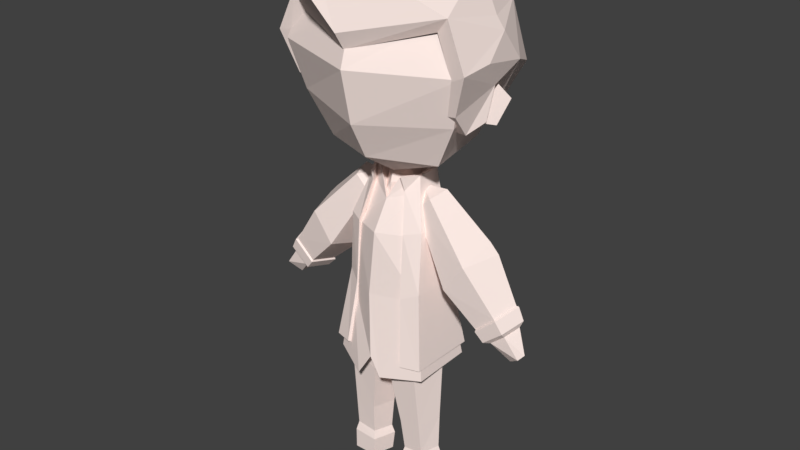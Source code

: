 # Source: Character.blend  (saved by Blender 2.77.0; exported with 4.5.12 LTS)
import bpy
from mathutils import Matrix  # noqa: F401  (used for matrix-valued properties, if any)

bpy.ops.wm.read_factory_settings(use_empty=True)
scene = bpy.context.scene
scene.name = 'Scene'

# ---- collections
col_collection_1 = bpy.data.collections.new('Collection 1'); scene.collection.children.link(col_collection_1)

# ---- materials (node trees are filled in below, after node groups)
mat_material_001 = bpy.data.materials.new('Material.001')
mat_material_001.alpha_threshold = 0.0
mat_material_001.use_transparent_shadow = False
mat_material_001.diffuse_color = (1.0, 0.8455, 0.7932, 1.0)
mat_material_001.roughness = 0.5

# ---- material node trees

# ---- world
world_world = bpy.data.worlds.new('World'); scene.world = world_world
world_world.color = (0.05088, 0.05088, 0.05088)
world_world.use_sun_shadow = False
world_world.sun_shadow_jitter_overblur = 0.0
world_world.cycles.sampling_method = 'MANUAL'

# ---- meshes
me_cylinder_002 = bpy.data.meshes.new('Cylinder.002')
me_cylinder_002.from_pydata([(-1.324, 0.1487, 7.528), (-1.198, 0.2496, 7.507), (-1.17, -0.1111, 7.188), (-1.044, -0.01022, 7.168), (-1.353, 0.04044, 6.802), (-1.227, 0.1413, 6.781), (-1.62, 0.394, 6.902), (-1.136, 0.4983, 6.918), (-1.602, 0.4609, 7.35), (-1.123, 0.5497, 7.263), (1.416, 0.3807, 7.507), (1.547, 0.2871, 7.528), (1.257, 0.5789, 7.139), (1.755, 0.5062, 7.188), (1.184, 0.4118, 6.841), (1.66, 0.2886, 6.802), (1.261, 0.02871, 6.881), (1.393, -0.06493, 6.902), (1.192, 0.02778, 7.33), (1.324, -0.06586, 7.35), (-0.1831, 0.396, 5.593), (-0.1705, 0.37, 5.779), (0.2297, 0.4204, 5.593), (0.2152, 0.3928, 5.779), (0.3001, 0.09347, 5.593), (0.2335, 0.04163, 5.779), (-0.2575, 0.05725, 5.593), (-0.1763, 0.01883, 5.779), (-0.3589, 0.3954, 5.042), (0.4008, 0.4349, 5.042), (0.4403, -0.1869, 5.042), (-0.3194, -0.2264, 5.042), (0.8019, 1.023, 6.192), (-0.8269, 0.9378, 6.192), (1.086, -0.3627, 6.192), (-0.9685, -0.4476, 6.192), (0.05822, -0.2593, 5.593), (0.05118, -0.1842, 5.779), (0.05882, -0.2067, 5.042), (0.08812, -0.8773, 6.242), (-1.133, 1.047, 6.872), (1.475, -0.5164, 6.939), (0.1074, -1.216, 6.872), (1.679, -0.6774, 7.768), (0.1175, -1.414, 7.768), (1.072, 1.162, 6.872), (-1.341, -0.6328, 6.939), (1.234, 1.506, 7.651), (-1.314, 1.373, 7.651), (-1.536, -0.8103, 7.768), (1.011, 1.228, 8.523), (-1.063, 1.121, 8.533), (1.373, -0.4839, 8.606), (0.1023, -1.112, 8.668), (-1.243, -0.5915, 8.617), (0.06961, 0.09611, 9.053), (0.09734, -1.315, 8.041), (-1.121, -0.7565, 8.189), (1.313, -0.3149, 6.809), (1.279, -0.6844, 8.376), (-1.318, -0.8519, 8.568), (-1.211, -0.3152, 6.806), (-1.256, -0.602, 7.139), (-0.9162, 0.9814, 6.514), (0.05165, 0.9279, 6.182), (0.8388, 0.9532, 6.362), (1.568, -0.7265, 7.732), (-1.479, -0.7698, 7.91), (1.36, -0.5995, 7.139), (1.281, 0.3023, 7.407), (1.44, 0.1191, 7.397), (-1.322, 0.07288, 7.27), (-1.374, 0.3226, 7.407), (1.423, -0.03811, 6.929), (-1.319, -0.03912, 6.928), (0.08208, -1.476, 8.317), (-1.095, 1.256, 8.443), (1.298, 1.568, 7.404), (1.53, -0.2998, 6.789), (1.486, -0.7322, 8.623), (1.094, 0.5142, 9.105), (-1.389, 1.429, 7.376), (-0.9996, 0.5128, 9.103), (-1.424, -0.3003, 6.787), (0.04334, 1.541, 8.657), (0.04664, -0.2155, 9.39), (-1.478, -0.6362, 7.174), (-1.126, 1.082, 6.518), (0.05281, 1.135, 6.165), (0.0465, 1.666, 7.259), (0.912, 1.074, 6.386), (1.197, 1.255, 8.455), (1.828, -0.7823, 7.87), (0.04128, 0.7942, 9.279), (-1.727, -0.784, 7.866), (1.583, -0.6328, 7.176), (1.52, 0.437, 7.483), (1.67, 0.8121, 7.697), (1.658, 0.3954, 8.23), (1.517, 0.3877, 8.424), (1.82, -0.1696, 7.907), (1.681, 0.1769, 7.472), (-1.561, 0.13, 7.345), (-1.718, -0.1705, 7.902), (-1.593, 0.1635, 8.283), (-1.459, 0.0865, 8.489), (-1.568, 0.8107, 7.693), (-1.605, 0.4489, 7.483), (1.656, 0.02435, 6.931), (-1.553, 0.02144, 6.929), (0.6787, -1.059, 9.065), (-0.1536, -0.7032, 9.421), (-0.8445, -1.058, 9.394), (-1.3, -0.3004, 9.059), (-0.39, -1.623, 8.95), (-0.9127, -1.289, 9.298), (-0.1517, -1.474, 8.986), (0.5112, 0.2971, 0.5958), (0.8365, 0.1016, 0.5674), (0.7229, -0.2501, 0.5552), (0.3553, -0.2501, 0.5155), (0.2417, 0.1016, 0.5033), (0.8318, 0.124, 1.208), (0.5112, 0.3921, 1.141), (0.7094, -0.3098, 1.182), (0.313, -0.3098, 1.1), (0.1906, 0.1064, 1.074), (0.8409, 0.164, 2.27), (0.4266, 0.5223, 2.129), (0.6827, -0.4157, 2.216), (0.1705, -0.4157, 2.042), (0.01226, 0.1422, 1.988), (0.7795, 0.2916, 3.083), (0.2128, 0.6554, 2.916), (0.5631, -0.4544, 3.019), (-0.09975, -0.4544, 2.813), (-0.06916, 0.2916, 2.749), (-0.5072, 0.2971, 0.5958), (-0.8325, 0.1016, 0.5674), (-0.7189, -0.2501, 0.5552), (-0.3513, -0.2501, 0.5155), (-0.2376, 0.1016, 0.5033), (-0.8278, 0.124, 1.208), (-0.5072, 0.3921, 1.141), (-0.7054, -0.3098, 1.182), (-0.309, -0.3098, 1.1), (-0.1866, 0.1064, 1.074), (-0.8369, 0.164, 2.27), (-0.4226, 0.5223, 2.129), (-0.6787, -0.4157, 2.216), (-0.1665, -0.4157, 2.042), (-0.008242, 0.1422, 1.988), (-0.7956, 0.2916, 3.083), (-0.2289, 0.6554, 2.916), (-0.5791, -0.4544, 3.019), (0.0837, -0.4544, 2.813), (0.05311, 0.2916, 2.749), (-2.336, 0.1823, 3.094), (-0.6117, 0.3854, 5.35), (-2.505, 0.04254, 3.226), (-0.8195, 0.1728, 5.556), (-2.484, -0.1218, 3.209), (-0.7401, -0.1712, 5.478), (-2.272, -0.003951, 3.045), (-0.4833, -0.1712, 5.223), (-0.4039, 0.1728, 5.144), (-1.315, 0.6505, 4.423), (-1.612, 0.2785, 4.84), (-1.552, -0.3578, 4.615), (-1.184, -0.3578, 4.1), (-1.07, 0.2441, 3.941), (-0.4072, 0.07773, 5.571), (-1.646, 0.1985, 3.445), (-1.752, -0.2428, 3.542), (-2.094, -0.2428, 3.854), (-2.199, 0.1985, 3.951), (-1.923, 0.4712, 3.698), (-2.309, 0.1578, 3.616), (-2.232, -0.1519, 3.551), (-1.985, -0.1519, 3.341), (-1.908, 0.1578, 3.276), (-2.109, 0.3492, 3.446), (-1.751, -0.2686, 3.513), (-1.635, 0.2083, 3.411), (-2.127, -0.2686, 3.842), (-2.243, 0.2083, 3.944), (-1.939, 0.5031, 3.677), (-2.068, 0.465, 3.495), (-2.351, 0.1966, 3.731), (-2.243, -0.2378, 3.641), (-1.892, -0.2378, 3.35), (-1.784, 0.1966, 3.26), (-1.77, 0.2806, 4.675), (-1.483, 0.6356, 4.274), (2.375, 0.1823, 3.094), (0.6508, 0.3854, 5.35), (2.544, 0.04254, 3.226), (0.8586, 0.1728, 5.556), (2.523, -0.1218, 3.209), (0.7792, -0.1712, 5.478), (2.311, -0.003951, 3.045), (0.5224, -0.1712, 5.223), (0.443, 0.1728, 5.144), (1.354, 0.6505, 4.423), (1.652, 0.2785, 4.84), (1.591, -0.3578, 4.615), (1.223, -0.3578, 4.1), (1.109, 0.2441, 3.941), (0.4463, 0.07773, 5.571), (1.685, 0.1985, 3.445), (1.791, -0.2428, 3.542), (2.133, -0.2428, 3.854), (2.238, 0.1985, 3.951), (1.962, 0.4712, 3.698), (2.348, 0.1578, 3.616), (2.272, -0.1519, 3.551), (2.024, -0.1519, 3.341), (1.948, 0.1578, 3.276), (2.148, 0.3492, 3.446), (1.791, -0.2686, 3.513), (1.675, 0.2083, 3.411), (2.166, -0.2686, 3.842), (2.282, 0.2083, 3.944), (1.978, 0.5031, 3.677), (2.107, 0.465, 3.495), (2.39, 0.1966, 3.731), (2.282, -0.2378, 3.641), (1.931, -0.2378, 3.35), (1.823, 0.1966, 3.26), (1.809, 0.2806, 4.675), (1.522, 0.6356, 4.274), (-0.03056, 0.9054, 2.278), (0.9494, 0.5655, 2.349), (0.9145, -0.5053, 2.294), (0.7228, -0.3105, 4.831), (0.2151, -0.2362, 5.706), (0.02116, -0.6211, 4.831), (-0.8792, -0.4527, 2.263), (-0.636, -0.3105, 4.778), (-0.972, 0.4527, 2.3), (0.08139, 0.7631, 3.716), (0.8477, 0.2995, 3.716), (0.8005, -0.4636, 3.758), (-0.05159, -0.6821, 3.707), (-0.7099, -0.3295, 3.635), (-0.8171, 0.4636, 3.716), (0.2076, -0.7446, 2.196), (0.03256, -0.7647, 2.553), (-0.233, -0.7746, 2.13), (0.4592, -0.09498, 5.735), (0.5772, -0.129, 5.517), (0.04873, -0.3487, 5.346), (-0.4155, -0.1183, 5.571), (-0.319, -0.09207, 5.773), (-0.1455, -0.2238, 5.741), (-0.4338, 0.282, 5.594), (-0.373, 0.2764, 5.808), (0.03593, 0.5014, 5.569), (0.02713, 0.4784, 5.792), (0.5124, 0.3047, 5.573), (0.4349, 0.2973, 5.798), (0.03761, -0.269, 5.348), (0.3112, -0.04068, 5.517), (-0.1905, -0.03881, 5.542), (-0.2253, 0.1988, 5.564), (0.03266, 0.329, 5.553), (0.2955, 0.2122, 5.557), (-0.05081, 0.9629, 2.494), (0.004138, 0.6608, 4.929), (0.9729, 0.6017, 2.562), (0.7496, 0.3309, 4.929), (0.9071, -0.5455, 2.51), (0.7496, -0.3289, 4.929), (0.03343, 0.5675, 5.599), (0.3533, -0.2705, 5.536), (-0.9523, -0.4799, 2.48), (-0.694, -0.3289, 4.878), (-1.051, 0.4819, 2.515), (-0.7413, 0.3309, 4.929), (0.06812, 0.8117, 3.865), (0.8822, 0.3191, 3.865), (0.8321, -0.4915, 3.906), (-0.5073, -0.4643, 3.669), (-0.7565, -0.3171, 3.793), (-0.8863, 0.4935, 3.865), (0.5241, -0.5867, 3.77), (-0.4431, -0.4547, 4.843), (-0.6314, -0.5956, 2.505), (0.5627, 0.3333, 5.599), (0.5627, -0.1352, 5.599), (0.4718, -0.4552, 4.868), (-0.4623, -0.1352, 5.562), (-0.4958, 0.3333, 5.599), (0.5716, -0.6509, 2.51), (-0.2962, -0.2803, 5.54), (0.3693, -0.1813, 5.542), (-0.4747, -0.4095, 3.636), (0.5241, -0.518, 3.773), (-0.4431, -0.3871, 4.781), (-0.5928, -0.5409, 2.478), (0.4718, -0.4193, 4.832), (0.5716, -0.579, 2.51), (-0.3018, -0.1619, 5.511), (0.03426, 0.5638, 5.783), (0.3299, -0.3417, 5.783), (0.5233, 0.3474, 5.783), (0.5233, -0.08546, 5.783), (-0.4238, -0.08546, 5.75), (-0.4548, 0.3474, 5.783), (-0.2704, -0.3417, 5.75), (0.2872, -0.311, 5.784), (-0.2283, -0.311, 5.749), (0.0346, 0.5173, 5.782), (0.4784, 0.3209, 5.782), (0.4784, -0.07192, 5.782), (-0.3811, -0.07192, 5.752), (-0.4092, 0.3209, 5.782), (0.03473, 0.5019, 5.665), (0.4614, 0.313, 5.665), (0.4614, -0.0646, 5.665), (-0.3649, -0.0646, 5.636), (-0.3919, 0.313, 5.665), (0.5595, 0.3494, -0.0003753), (0.8917, 0.108, -0.0003753), (0.8874, 0.1195, 0.4006), (0.5048, 0.3494, 0.4207), (0.7648, -0.2826, -0.0003753), (0.7538, -0.2941, 0.3919), (0.3541, -0.2826, -0.0003753), (0.3214, -0.2941, 0.3638), (0.2272, 0.108, -0.0003753), (0.1878, 0.1195, 0.3552), (-0.5554, 0.3494, -0.0003753), (-0.8877, 0.108, -0.0003753), (-0.8834, 0.1195, 0.4006), (-0.5008, 0.3494, 0.4207), (-0.7608, -0.2826, -0.0003753), (-0.7498, -0.2941, 0.3919), (-0.3501, -0.2826, -0.0003753), (-0.3174, -0.2941, 0.3638), (-0.2232, 0.108, -0.0003753), (-0.1838, 0.1195, 0.3552), (-0.5554, -7.236e-08, -0.0003757), (0.5595, -7.007e-08, -0.0003757)], [], [(0, 1, 3, 2), (2, 3, 5, 4), (4, 5, 7, 6), (6, 7, 9, 8), (8, 9, 1, 0), (0, 2, 4, 6, 8), (10, 11, 13, 12), (12, 13, 15, 14), (14, 15, 17, 16), (13, 11, 19, 17, 15), (16, 17, 19, 18), (18, 19, 11, 10), (20, 21, 23, 22), (22, 23, 25, 24), (25, 23, 32, 34), (36, 37, 27, 26), (26, 27, 21, 20), (26, 20, 28, 31), (22, 24, 30, 29), (20, 22, 29, 28), (36, 26, 31, 38), (23, 21, 33, 32), (37, 25, 34, 39), (21, 27, 35, 33), (27, 37, 39, 35), (24, 36, 38, 30), (24, 25, 37, 36), (33, 35, 46, 40), (34, 32, 45, 41), (39, 34, 41, 42), (35, 39, 42, 46), (32, 33, 40, 45), (46, 42, 44, 49), (42, 41, 43, 44), (49, 44, 53, 54), (44, 43, 52, 53), (40, 46, 49, 48), (41, 45, 47, 43), (45, 40, 48, 47), (47, 48, 51, 50), (48, 49, 54, 51), (43, 47, 50, 52), (51, 54, 55), (52, 50, 55), (54, 53, 55), (53, 52, 55), (50, 51, 55), (99, 91, 80), (81, 87, 107, 106), (105, 104, 60), (105, 82, 76), (98, 99, 79), (75, 116, 114), (84, 89, 81), (111, 85, 82), (76, 104, 105), (80, 79, 99), (111, 80, 85), (80, 91, 84), (80, 111, 110), (112, 82, 113), (77, 90, 88), (60, 113, 105), (77, 88, 89), (86, 102, 109, 83), (84, 82, 93), (82, 84, 76), (94, 103, 102, 86), (76, 84, 81), (84, 91, 77), (92, 100, 98, 79), (89, 88, 81), (84, 93, 80), (89, 84, 77), (91, 99, 98), (87, 81, 88), (80, 93, 85), (93, 82, 85), (60, 104, 103, 94), (101, 100, 92, 95), (106, 104, 76, 81), (90, 77, 97, 96), (96, 97, 98, 100, 101), (102, 103, 104, 106, 107), (91, 98, 97, 77), (101, 95, 78, 108), (110, 116, 75), (79, 110, 75), (59, 66, 92, 79), (68, 58, 78, 95), (74, 61, 83, 109), (71, 74, 109, 102), (73, 70, 101, 108), (57, 56, 75, 60), (72, 71, 102, 107), (66, 68, 95, 92), (61, 62, 86, 83), (63, 72, 107, 87), (65, 64, 88, 90), (70, 69, 96, 101), (56, 59, 79, 75), (62, 67, 94, 86), (69, 65, 90, 96), (64, 63, 87, 88), (58, 73, 108, 78), (67, 57, 60, 94), (114, 115, 60), (82, 112, 111), (110, 79, 80), (112, 60, 115), (60, 75, 114), (105, 113, 82), (113, 60, 112), (114, 116, 112, 115), (116, 110, 111, 112), (138, 334, 337, 139), (120, 119, 124, 125), (139, 337, 339, 140), (137, 335, 334, 138), (118, 119, 327, 324), (123, 126, 131, 128), (121, 120, 125, 126), (119, 118, 122, 124), (117, 121, 126, 123), (118, 117, 123, 122), (131, 130, 135, 136), (125, 124, 129, 130), (122, 123, 128, 127), (126, 125, 130, 131), (124, 122, 127, 129), (129, 127, 132, 134), (128, 131, 136, 133), (130, 129, 134, 135), (127, 128, 133, 132), (140, 339, 341, 141), (119, 120, 329, 327), (141, 341, 335, 137), (140, 145, 144, 139), (117, 118, 324, 325), (120, 121, 331, 329), (121, 117, 325, 331), (143, 148, 151, 146), (141, 146, 145, 140), (139, 144, 142, 138), (137, 143, 146, 141), (138, 142, 143, 137), (151, 156, 155, 150), (145, 150, 149, 144), (142, 147, 148, 143), (146, 151, 150, 145), (144, 149, 147, 142), (149, 154, 152, 147), (148, 153, 156, 151), (150, 155, 154, 149), (147, 152, 153, 148), (166, 167, 160, 158), (167, 168, 162, 160), (168, 169, 164, 162), (158, 171, 165), (169, 170, 165, 164), (170, 166, 158, 165), (157, 163, 161, 159), (172, 176, 193, 170), (173, 172, 170, 169), (174, 173, 169, 168), (175, 174, 168, 192), (176, 175, 192, 193), (160, 171, 158), (164, 171, 162), (165, 171, 164), (162, 171, 160), (177, 188, 187, 181), (173, 182, 183, 172), (181, 187, 191, 180), (176, 186, 185, 175), (178, 189, 188, 177), (163, 157, 180), (163, 180, 179), (161, 163, 179), (159, 161, 178, 177), (157, 159, 177, 181), (187, 188, 185, 186), (188, 189, 184, 185), (189, 190, 182, 184), (190, 191, 183, 182), (191, 187, 186, 183), (172, 183, 186, 176), (180, 191, 190, 179), (174, 184, 182, 173), (179, 190, 189, 178), (175, 185, 184, 174), (157, 181, 180), (179, 178, 161), (192, 167, 166, 193), (168, 167, 192), (193, 166, 170), (203, 195, 197, 204), (204, 197, 199, 205), (205, 199, 201, 206), (195, 202, 208), (206, 201, 202, 207), (207, 202, 195, 203), (194, 196, 198, 200), (209, 207, 230, 213), (210, 206, 207, 209), (211, 205, 206, 210), (212, 229, 205, 211), (213, 230, 229, 212), (197, 195, 208), (201, 199, 208), (202, 201, 208), (199, 197, 208), (214, 218, 224, 225), (210, 209, 220, 219), (218, 217, 228, 224), (213, 212, 222, 223), (215, 214, 225, 226), (200, 217, 194), (200, 216, 217), (198, 216, 200), (196, 214, 215, 198), (194, 218, 214, 196), (224, 223, 222, 225), (225, 222, 221, 226), (226, 221, 219, 227), (227, 219, 220, 228), (228, 220, 223, 224), (209, 213, 223, 220), (217, 216, 227, 228), (211, 210, 219, 221), (216, 215, 226, 227), (212, 211, 221, 222), (194, 217, 218), (216, 198, 215), (229, 230, 203, 204), (205, 229, 204), (230, 207, 203), (242, 234, 236, 243), (243, 236, 238, 244), (239, 245, 240, 231), (237, 244, 245, 239), (244, 248, 247, 243), (248, 244, 237), (232, 241, 242, 233), (231, 240, 241, 232), (233, 242, 246), (246, 242, 243, 247), (236, 234, 250, 251), (238, 236, 251, 252), (259, 260, 249, 250), (257, 258, 260, 259), (255, 256, 258, 257), (252, 253, 256, 255), (251, 250, 249, 235), (252, 251, 254, 253), (260, 258, 265, 266), (249, 260, 266, 262), (256, 253, 263, 264), (235, 249, 262, 261), (258, 256, 264, 265), (253, 254, 261, 263), (235, 261, 251), (254, 251, 261), (279, 268, 270, 280), (280, 270, 272, 281), (289, 288, 305, 306), (288, 273, 303, 305), (283, 276, 278, 284), (284, 278, 268, 279), (277, 284, 279, 267), (275, 283, 284, 277), (294, 286, 298, 302), (286, 282, 296, 298), (269, 280, 281, 271), (267, 279, 280, 269), (272, 270, 288, 289), (282, 287, 299, 296), (290, 274, 295, 300), (278, 276, 291, 292), (270, 268, 273, 288), (285, 290, 300, 297), (268, 278, 292, 273), (293, 285, 297, 301), (276, 283, 282, 286), (271, 281, 285, 293), (272, 289, 274, 290), (283, 275, 287, 282), (281, 272, 290, 285), (291, 276, 286, 294), (273, 292, 308, 303), (294, 302, 311, 309), (291, 294, 309, 307), (295, 274, 304, 310), (274, 289, 306, 304), (292, 291, 307, 308), (307, 309, 311, 315), (308, 307, 315, 316), (305, 303, 312, 313), (303, 308, 316, 312), (304, 306, 314, 310), (306, 305, 313, 314), (312, 316, 321, 317), (310, 314, 319, 295), (314, 313, 318, 319), (315, 311, 302, 320), (316, 315, 320, 321), (313, 312, 317, 318), (322, 325, 324, 323), (323, 324, 327, 326), (326, 327, 329, 328), (328, 329, 331, 330), (330, 331, 325, 322), (333, 342, 336), (332, 333, 334, 335), (333, 336, 337, 334), (336, 338, 339, 337), (338, 340, 341, 339), (340, 332, 335, 341), (338, 342, 340), (340, 342, 332), (332, 342, 333), (336, 342, 338), (326, 328, 343), (328, 330, 343), (323, 326, 343), (330, 322, 343), (322, 323, 343)])
_uv = me_cylinder_002.uv_layers.new(name='UVMap')
_uv.uv.foreach_set('vector', [0.9086, 0.9312, 0.9316, 0.9316, 0.9259, 0.8377, 0.9058, 0.8609, 0.9058, 0.8609, 0.9259, 0.8377, 0.8497, 0.8448, 0.8594, 0.8558, 0.8594, 0.8558, 0.8497, 0.8448, 0.8145, 0.9225, 0.8371, 0.9084, 0.8371, 0.9084, 0.8145, 0.9225, 0.8521, 0.969, 0.8593, 0.9472, 0.8593, 0.9472, 0.8521, 0.969, 0.9316, 0.9316, 0.9086, 0.9312, 0.9086, 0.9312, 0.9058, 0.8609, 0.8594, 0.8558, 0.8371, 0.9084, 0.8593, 0.9472, 0.9316, 0.9316, 0.9086, 0.9312, 0.8593, 0.9472, 0.8521, 0.969, 0.8521, 0.969, 0.8593, 0.9472, 0.8371, 0.9084, 0.8145, 0.9225, 0.8145, 0.9225, 0.8371, 0.9084, 0.8594, 0.8558, 0.8497, 0.8448, 0.8593, 0.9472, 0.9086, 0.9312, 0.9058, 0.8609, 0.8594, 0.8558, 0.8371, 0.9084, 0.8497, 0.8448, 0.8594, 0.8558, 0.9058, 0.8609, 0.9259, 0.8377, 0.9259, 0.8377, 0.9058, 0.8609, 0.9086, 0.9312, 0.9316, 0.9316, 0.6453, 0.2606, 0.642, 0.2725, 0.6034, 0.2557, 0.6074, 0.244, 0.6074, 0.244, 0.6034, 0.2557, 0.5577, 0.2475, 0.5645, 0.2382, 0.5577, 0.2475, 0.6034, 0.2557, 0.5922, 0.3375, 0.4868, 0.3055, 0.6126, 0.5856, 0.6116, 0.6064, 0.5797, 0.6064, 0.5683, 0.5856, 0.687, 0.2712, 0.6882, 0.2811, 0.642, 0.2725, 0.6453, 0.2606, 0.687, 0.2712, 0.6453, 0.2606, 0.6659, 0.2302, 0.726, 0.2579, 0.6074, 0.244, 0.5645, 0.2382, 0.5365, 0.205, 0.606, 0.2082, 0.6453, 0.2606, 0.6074, 0.244, 0.606, 0.2082, 0.6659, 0.2302, 0.6126, 0.5856, 0.5683, 0.5856, 0.5596, 0.5237, 0.6127, 0.5237, 0.6034, 0.2557, 0.642, 0.2725, 0.6498, 0.3443, 0.5922, 0.3375, 0.6116, 0.6064, 0.6371, 0.6064, 0.7496, 0.6528, 0.6152, 0.6585, 0.642, 0.2725, 0.6882, 0.2811, 0.7341, 0.3332, 0.6498, 0.3443, 0.5797, 0.6064, 0.6116, 0.6064, 0.6152, 0.6585, 0.4927, 0.6528, 0.6465, 0.5856, 0.6126, 0.5856, 0.6127, 0.5237, 0.6661, 0.5237, 0.6465, 0.5856, 0.6371, 0.6064, 0.6116, 0.6064, 0.6126, 0.5856, 0.6498, 0.3443, 0.7341, 0.3332, 0.7496, 0.3685, 0.6525, 0.3614, 0.4868, 0.3055, 0.5922, 0.3375, 0.5856, 0.3535, 0.4579, 0.3457, 0.6152, 0.6585, 0.7496, 0.6528, 0.8041, 0.7368, 0.6179, 0.7293, 0.4927, 0.6528, 0.6152, 0.6585, 0.6179, 0.7293, 0.4405, 0.7368, 0.5922, 0.3375, 0.6498, 0.3443, 0.6525, 0.3614, 0.5856, 0.3535, 0.4405, 0.7368, 0.6179, 0.7293, 0.6193, 0.8299, 0.4132, 0.8299, 0.6179, 0.7293, 0.8041, 0.7368, 0.8327, 0.8299, 0.6193, 0.8299, 0.4132, 0.8299, 0.6193, 0.8299, 0.6172, 0.931, 0.4542, 0.9252, 0.6193, 0.8299, 0.8327, 0.8299, 0.7899, 0.9241, 0.6172, 0.931, 0.6525, 0.3614, 0.7496, 0.3685, 0.7611, 0.4012, 0.6454, 0.3785, 0.4579, 0.3457, 0.5856, 0.3535, 0.5909, 0.3761, 0.4414, 0.3843, 0.5856, 0.3535, 0.6525, 0.3614, 0.6454, 0.3785, 0.5909, 0.3761, 0.5909, 0.3761, 0.6454, 0.3785, 0.6444, 0.3962, 0.5906, 0.396, 0.6454, 0.3785, 0.7611, 0.4012, 0.74, 0.4308, 0.6444, 0.3962, 0.4414, 0.3843, 0.5909, 0.3761, 0.5906, 0.396, 0.4671, 0.4265, 0.6444, 0.3962, 0.74, 0.4308, 0.607, 0.5095, 0.4671, 0.4265, 0.5906, 0.396, 0.607, 0.5095, 0.4542, 0.9252, 0.6172, 0.931, 0.6126, 0.9742, 0.6172, 0.931, 0.7899, 0.9241, 0.6126, 0.9742, 0.5906, 0.396, 0.6444, 0.3962, 0.607, 0.5095, 0.249, 0.8093, 0.2038, 0.7751, 0.2188, 0.8187, 0.1245, 0.7705, 0.105, 0.7483, 0.08138, 0.8093, 0.1057, 0.7943, 0.1076, 0.8564, 0.09893, 0.8498, 0.117, 0.9401, 0.1076, 0.8564, 0.1378, 0.8328, 0.135, 0.7894, 0.2577, 0.8022, 0.249, 0.8093, 0.2795, 0.9165, 0.1917, 0.9745, 0.1816, 0.9478, 0.1714, 0.9516, 0.1683, 0.7794, 0.1614, 0.7478, 0.1245, 0.7705, 0.1814, 0.9044, 0.1844, 0.8715, 0.1378, 0.8328, 0.135, 0.7894, 0.09893, 0.8498, 0.1076, 0.8564, 0.2188, 0.8187, 0.2795, 0.9165, 0.249, 0.8093, 0.1814, 0.9044, 0.2188, 0.8187, 0.1844, 0.8715, 0.2188, 0.8187, 0.2038, 0.7751, 0.1683, 0.7794, 0.2188, 0.8187, 0.1814, 0.9044, 0.2204, 0.9296, 0.1578, 0.9273, 0.1378, 0.8328, 0.1285, 0.8852, 0.1992, 0.7499, 0.2036, 0.6977, 0.1454, 0.6765, 0.117, 0.9401, 0.1285, 0.8852, 0.1076, 0.8564, 0.1992, 0.7499, 0.1454, 0.6765, 0.1614, 0.7478, 0.05729, 0.9172, 0.05919, 0.8375, 0.04234, 0.8534, 0.03834, 0.8858, 0.1683, 0.7794, 0.1378, 0.8328, 0.1751, 0.8158, 0.1378, 0.8328, 0.1683, 0.7794, 0.135, 0.7894, 0.0832, 0.9215, 0.08414, 0.8751, 0.05919, 0.8375, 0.05729, 0.9172, 0.135, 0.7894, 0.1683, 0.7794, 0.1245, 0.7705, 0.1683, 0.7794, 0.2038, 0.7751, 0.1992, 0.7499, 0.308, 0.9002, 0.2942, 0.8495, 0.2577, 0.8022, 0.2795, 0.9165, 0.1614, 0.7478, 0.1454, 0.6765, 0.1245, 0.7705, 0.1683, 0.7794, 0.1751, 0.8158, 0.2188, 0.8187, 0.1614, 0.7478, 0.1683, 0.7794, 0.1992, 0.7499, 0.2038, 0.7751, 0.249, 0.8093, 0.2577, 0.8022, 0.105, 0.7483, 0.1245, 0.7705, 0.1454, 0.6765, 0.2188, 0.8187, 0.1751, 0.8158, 0.1844, 0.8715, 0.1751, 0.8158, 0.1378, 0.8328, 0.1844, 0.8715, 0.117, 0.9401, 0.09893, 0.8498, 0.08414, 0.8751, 0.0832, 0.9215, 0.303, 0.7973, 0.2942, 0.8495, 0.308, 0.9002, 0.3402, 0.8891, 0.1057, 0.7943, 0.09893, 0.8498, 0.135, 0.7894, 0.1245, 0.7705, 0.2036, 0.6977, 0.1992, 0.7499, 0.2375, 0.765, 0.2785, 0.7636, 0.2785, 0.7636, 0.2375, 0.765, 0.2577, 0.8022, 0.2942, 0.8495, 0.303, 0.7973, 0.05919, 0.8375, 0.08414, 0.8751, 0.09893, 0.8498, 0.1057, 0.7943, 0.08138, 0.8093, 0.2038, 0.7751, 0.2577, 0.8022, 0.2375, 0.765, 0.1992, 0.7499, 0.303, 0.7973, 0.3402, 0.8891, 0.3511, 0.8467, 0.334, 0.8111, 0.2204, 0.9296, 0.1816, 0.9478, 0.1917, 0.9745, 0.2795, 0.9165, 0.2204, 0.9296, 0.1917, 0.9745, 0.2831, 0.937, 0.3218, 0.9173, 0.308, 0.9002, 0.2795, 0.9165, 0.3606, 0.8964, 0.3716, 0.8495, 0.3511, 0.8467, 0.3402, 0.8891, 0.02443, 0.8538, 0.02321, 0.893, 0.03834, 0.8858, 0.04234, 0.8534, 0.03491, 0.8269, 0.02443, 0.8538, 0.04234, 0.8534, 0.05919, 0.8375, 0.355, 0.8047, 0.323, 0.7736, 0.303, 0.7973, 0.334, 0.8111, 0.1113, 0.9631, 0.1953, 0.9918, 0.1917, 0.9745, 0.117, 0.9401, 0.06165, 0.8043, 0.03491, 0.8269, 0.05919, 0.8375, 0.08138, 0.8093, 0.3218, 0.9173, 0.3606, 0.8964, 0.3402, 0.8891, 0.308, 0.9002, 0.02321, 0.893, 0.04314, 0.9271, 0.05729, 0.9172, 0.03834, 0.8858, 0.09922, 0.7325, 0.06165, 0.8043, 0.08138, 0.8093, 0.105, 0.7483, 0.2091, 0.6831, 0.1408, 0.6537, 0.1454, 0.6765, 0.2036, 0.6977, 0.323, 0.7736, 0.3003, 0.7434, 0.2785, 0.7636, 0.303, 0.7973, 0.1953, 0.9918, 0.2831, 0.937, 0.2795, 0.9165, 0.1917, 0.9745, 0.04314, 0.9271, 0.08397, 0.9385, 0.0832, 0.9215, 0.05729, 0.9172, 0.3003, 0.7434, 0.2091, 0.6831, 0.2036, 0.6977, 0.2785, 0.7636, 0.1408, 0.6537, 0.09922, 0.7325, 0.105, 0.7483, 0.1454, 0.6765, 0.3716, 0.8495, 0.355, 0.8047, 0.334, 0.8111, 0.3511, 0.8467, 0.08397, 0.9385, 0.1113, 0.9631, 0.117, 0.9401, 0.0832, 0.9215, 0.1714, 0.9516, 0.1595, 0.9385, 0.117, 0.9401, 0.1378, 0.8328, 0.1578, 0.9273, 0.1814, 0.9044, 0.2204, 0.9296, 0.2795, 0.9165, 0.2188, 0.8187, 0.1578, 0.9273, 0.117, 0.9401, 0.1595, 0.9385, 0.117, 0.9401, 0.1917, 0.9745, 0.1714, 0.9516, 0.1076, 0.8564, 0.1285, 0.8852, 0.1378, 0.8328, 0.1285, 0.8852, 0.117, 0.9401, 0.1578, 0.9273, 0.1714, 0.9516, 0.1816, 0.9478, 0.1578, 0.9273, 0.1595, 0.9385, 0.1816, 0.9478, 0.2204, 0.9296, 0.1814, 0.9044, 0.1578, 0.9273, 0.642, 0.1299, 0.6607, 0.1309, 0.6621, 0.08842, 0.6417, 0.08884, 0.8152, 0.03844, 0.8434, 0.04835, 0.8391, 0.1092, 0.8084, 0.09594, 0.6417, 0.08884, 0.6621, 0.08842, 0.6652, 0.05428, 0.6442, 0.05642, 0.6343, 0.1575, 0.6538, 0.1622, 0.6607, 0.1309, 0.642, 0.1299, 0.6419, 0.1299, 0.6417, 0.08885, 0.6621, 0.08844, 0.6606, 0.131, 0.9204, 0.09774, 0.9511, 0.05332, 0.9791, 0.1265, 0.9384, 0.1896, 0.7817, 0.006364, 0.8152, 0.03844, 0.8084, 0.09594, 0.7688, 0.05618, 0.8434, 0.04835, 0.8801, 0.04524, 0.884, 0.1067, 0.8391, 0.1092, 0.9123, 0.04429, 0.9352, 0.007704, 0.9511, 0.05332, 0.9204, 0.09774, 0.8801, 0.04524, 0.9123, 0.04429, 0.9204, 0.09774, 0.884, 0.1067, 0.7428, 0.1356, 0.794, 0.1895, 0.7745, 0.269, 0.7105, 0.1846, 0.8084, 0.09594, 0.8391, 0.1092, 0.8328, 0.2074, 0.794, 0.1895, 0.884, 0.1067, 0.9204, 0.09774, 0.9384, 0.1896, 0.8904, 0.2083, 0.7688, 0.05618, 0.8084, 0.09594, 0.794, 0.1895, 0.7428, 0.1356, 0.8391, 0.1092, 0.884, 0.1067, 0.8904, 0.2083, 0.8328, 0.2074, 0.8328, 0.2074, 0.8904, 0.2083, 0.904, 0.2855, 0.8269, 0.2851, 0.9384, 0.1896, 0.9791, 0.1265, 0.9917, 0.2021, 0.9613, 0.265, 0.794, 0.1895, 0.8328, 0.2074, 0.8269, 0.2851, 0.7745, 0.269, 0.8904, 0.2083, 0.9384, 0.1896, 0.9613, 0.265, 0.904, 0.2855, 0.6442, 0.05642, 0.6652, 0.05428, 0.6657, 0.01778, 0.6484, 0.02118, 0.6417, 0.08885, 0.6441, 0.05644, 0.6652, 0.0543, 0.6621, 0.08844, 0.6393, 0.1842, 0.6555, 0.1895, 0.6538, 0.1622, 0.6343, 0.1575, 0.8152, 0.03844, 0.8084, 0.09594, 0.8391, 0.1092, 0.8434, 0.04835, 0.6343, 0.1575, 0.6419, 0.1299, 0.6606, 0.131, 0.6538, 0.1623, 0.6441, 0.05644, 0.6484, 0.02119, 0.6657, 0.01779, 0.6652, 0.0543, 0.6393, 0.1842, 0.6343, 0.1575, 0.6538, 0.1623, 0.6555, 0.1895, 0.9204, 0.09774, 0.9384, 0.1896, 0.9791, 0.1265, 0.9511, 0.05332, 0.7817, 0.006364, 0.7688, 0.05618, 0.8084, 0.09594, 0.8152, 0.03844, 0.8434, 0.04835, 0.8391, 0.1092, 0.884, 0.1067, 0.8801, 0.04524, 0.9123, 0.04429, 0.9204, 0.09774, 0.9511, 0.05332, 0.9352, 0.007704, 0.8801, 0.04524, 0.884, 0.1067, 0.9204, 0.09774, 0.9123, 0.04429, 0.7428, 0.1356, 0.7105, 0.1846, 0.7745, 0.269, 0.794, 0.1895, 0.8084, 0.09594, 0.794, 0.1895, 0.8328, 0.2074, 0.8391, 0.1092, 0.884, 0.1067, 0.8904, 0.2083, 0.9384, 0.1896, 0.9204, 0.09774, 0.7688, 0.05618, 0.7428, 0.1356, 0.794, 0.1895, 0.8084, 0.09594, 0.8391, 0.1092, 0.8328, 0.2074, 0.8904, 0.2083, 0.884, 0.1067, 0.8328, 0.2074, 0.8269, 0.2851, 0.904, 0.2856, 0.8904, 0.2083, 0.9384, 0.1896, 0.9613, 0.265, 0.9917, 0.2021, 0.9791, 0.1265, 0.794, 0.1895, 0.7745, 0.269, 0.8269, 0.2851, 0.8328, 0.2074, 0.8904, 0.2083, 0.904, 0.2856, 0.9613, 0.265, 0.9384, 0.1896, 0.335, 0.4428, 0.2988, 0.4843, 0.3965, 0.498, 0.4166, 0.4741, 0.2988, 0.4843, 0.284, 0.5463, 0.3895, 0.5272, 0.3965, 0.498, 0.284, 0.5463, 0.3093, 0.5782, 0.412, 0.542, 0.3895, 0.5272, 0.4166, 0.4741, 0.4612, 0.5108, 0.4758, 0.4727, 0.3093, 0.5782, 0.3756, 0.6534, 0.4871, 0.5477, 0.412, 0.542, 0.3849, 0.391, 0.335, 0.4428, 0.4166, 0.4741, 0.4758, 0.4727, 0.04491, 0.4556, 0.01472, 0.4697, 0.03395, 0.507, 0.04637, 0.4826, 0.2632, 0.3736, 0.2195, 0.4259, 0.3143, 0.4388, 0.3849, 0.391, 0.1945, 0.6006, 0.225, 0.6776, 0.3756, 0.6534, 0.3093, 0.5782, 0.161, 0.5548, 0.1945, 0.6006, 0.3093, 0.5782, 0.284, 0.5463, 0.1724, 0.4813, 0.161, 0.5548, 0.284, 0.5463, 0.2748, 0.4822, 0.2195, 0.4259, 0.1724, 0.4813, 0.2748, 0.4822, 0.3143, 0.4388, 0.3965, 0.498, 0.4612, 0.5108, 0.4166, 0.4741, 0.412, 0.542, 0.4612, 0.5108, 0.3895, 0.5272, 0.4871, 0.5477, 0.4612, 0.5108, 0.412, 0.542, 0.3895, 0.5272, 0.4612, 0.5108, 0.3965, 0.498, 0.1056, 0.4862, 0.1138, 0.4824, 0.118, 0.4411, 0.1043, 0.447, 0.131, 0.5806, 0.1284, 0.5782, 0.1127, 0.6592, 0.1159, 0.6575, 0.1043, 0.447, 0.118, 0.4411, 0.1199, 0.3866, 0.1052, 0.3993, 0.1344, 0.4346, 0.1307, 0.4361, 0.1344, 0.4807, 0.1386, 0.481, 0.1062, 0.5332, 0.1161, 0.5395, 0.1138, 0.4824, 0.1056, 0.4862, 0.01472, 0.4697, 0.04491, 0.4556, 0.01917, 0.4039, 0.02318, 0.5476, 0.0343, 0.6131, 0.07769, 0.569, 0.03395, 0.507, 0.02318, 0.5476, 0.07769, 0.569, 0.04637, 0.4826, 0.03395, 0.507, 0.07913, 0.5272, 0.08654, 0.4639, 0.04491, 0.4556, 0.04637, 0.4826, 0.08654, 0.4639, 0.07145, 0.4135, 0.118, 0.4411, 0.1138, 0.4824, 0.1344, 0.4807, 0.1307, 0.4361, 0.1138, 0.4824, 0.1161, 0.5395, 0.1316, 0.5447, 0.1344, 0.4807, 0.1161, 0.5395, 0.1128, 0.5718, 0.1284, 0.5782, 0.1316, 0.5447, 0.1128, 0.5718, 0.08188, 0.6438, 0.1127, 0.6592, 0.1284, 0.5782, 0.1199, 0.3866, 0.118, 0.4411, 0.1307, 0.4361, 0.1294, 0.3761, 0.1327, 0.3765, 0.1294, 0.3761, 0.1307, 0.4361, 0.1344, 0.4346, 0.07543, 0.6268, 0.08188, 0.6438, 0.1128, 0.5718, 0.09925, 0.5709, 0.1364, 0.5449, 0.1316, 0.5447, 0.1284, 0.5782, 0.131, 0.5806, 0.09925, 0.5709, 0.1128, 0.5718, 0.1161, 0.5395, 0.1062, 0.5332, 0.1386, 0.481, 0.1344, 0.4807, 0.1316, 0.5447, 0.1364, 0.5449, 0.04491, 0.4556, 0.07145, 0.4135, 0.01917, 0.4039, 0.07769, 0.569, 0.07913, 0.5272, 0.03395, 0.507, 0.2748, 0.4822, 0.2988, 0.4843, 0.335, 0.4428, 0.3143, 0.4388, 0.284, 0.5463, 0.2988, 0.4843, 0.2748, 0.4822, 0.3143, 0.4388, 0.335, 0.4428, 0.3849, 0.391, 0.335, 0.4428, 0.4166, 0.4741, 0.3965, 0.498, 0.2988, 0.4843, 0.2988, 0.4843, 0.3965, 0.498, 0.3895, 0.5272, 0.284, 0.5463, 0.284, 0.5463, 0.3895, 0.5272, 0.412, 0.542, 0.3093, 0.5782, 0.4166, 0.4741, 0.4758, 0.4727, 0.4612, 0.5108, 0.3093, 0.5782, 0.412, 0.542, 0.4871, 0.5477, 0.3756, 0.6534, 0.3849, 0.391, 0.4758, 0.4727, 0.4166, 0.4741, 0.335, 0.4428, 0.04442, 0.4556, 0.04589, 0.4827, 0.03347, 0.507, 0.01424, 0.4697, 0.2632, 0.3736, 0.3849, 0.391, 0.3143, 0.4388, 0.2195, 0.4259, 0.1945, 0.6006, 0.3093, 0.5782, 0.3756, 0.6534, 0.225, 0.6776, 0.161, 0.5548, 0.284, 0.5463, 0.3093, 0.5782, 0.1945, 0.6006, 0.1724, 0.4813, 0.2748, 0.4822, 0.284, 0.5463, 0.161, 0.5548, 0.2195, 0.4259, 0.3143, 0.4388, 0.2748, 0.4822, 0.1724, 0.4813, 0.3965, 0.498, 0.4166, 0.4741, 0.4612, 0.5108, 0.412, 0.542, 0.3895, 0.5272, 0.4612, 0.5108, 0.4871, 0.5477, 0.412, 0.542, 0.4612, 0.5108, 0.3895, 0.5272, 0.3965, 0.498, 0.4612, 0.5108, 0.1056, 0.4861, 0.1042, 0.447, 0.118, 0.4411, 0.1137, 0.4824, 0.131, 0.5806, 0.1159, 0.6575, 0.1127, 0.6592, 0.1284, 0.5782, 0.1042, 0.447, 0.1052, 0.3993, 0.1198, 0.3866, 0.118, 0.4411, 0.1344, 0.4346, 0.1385, 0.481, 0.1344, 0.4807, 0.1307, 0.4361, 0.1061, 0.5332, 0.1056, 0.4861, 0.1137, 0.4824, 0.1161, 0.5395, 0.01424, 0.4697, 0.01868, 0.4039, 0.04442, 0.4556, 0.0227, 0.5476, 0.07721, 0.5691, 0.03381, 0.6132, 0.03347, 0.507, 0.07721, 0.5691, 0.0227, 0.5476, 0.04589, 0.4827, 0.08605, 0.464, 0.07864, 0.5272, 0.03347, 0.507, 0.04442, 0.4556, 0.07097, 0.4136, 0.08605, 0.464, 0.04589, 0.4827, 0.118, 0.4411, 0.1307, 0.4361, 0.1344, 0.4807, 0.1137, 0.4824, 0.1137, 0.4824, 0.1344, 0.4807, 0.1316, 0.5447, 0.1161, 0.5395, 0.1161, 0.5395, 0.1316, 0.5447, 0.1284, 0.5782, 0.1128, 0.5718, 0.1128, 0.5718, 0.1284, 0.5782, 0.1127, 0.6592, 0.08185, 0.6438, 0.1198, 0.3866, 0.1294, 0.3761, 0.1307, 0.4361, 0.118, 0.4411, 0.1327, 0.3765, 0.1344, 0.4346, 0.1307, 0.4361, 0.1294, 0.3761, 0.0754, 0.6268, 0.09922, 0.5709, 0.1128, 0.5718, 0.08185, 0.6438, 0.1363, 0.5449, 0.131, 0.5806, 0.1284, 0.5782, 0.1316, 0.5447, 0.09922, 0.5709, 0.1061, 0.5332, 0.1161, 0.5395, 0.1128, 0.5718, 0.1385, 0.481, 0.1363, 0.5449, 0.1316, 0.5447, 0.1344, 0.4807, 0.04442, 0.4556, 0.01868, 0.4039, 0.07097, 0.4136, 0.07721, 0.5691, 0.03347, 0.507, 0.07864, 0.5272, 0.2748, 0.4822, 0.3143, 0.4388, 0.335, 0.4428, 0.2988, 0.4843, 0.284, 0.5463, 0.2748, 0.4822, 0.2988, 0.4843, 0.3143, 0.4388, 0.3849, 0.391, 0.335, 0.4428, 0.9723, 0.4477, 0.9574, 0.5543, 0.8767, 0.5312, 0.8705, 0.436, 0.8705, 0.436, 0.8767, 0.5312, 0.798, 0.547, 0.7822, 0.4449, 0.7778, 0.5282, 0.7297, 0.5584, 0.7052, 0.5013, 0.7495, 0.4658, 0.7947, 0.6155, 0.7387, 0.621, 0.7297, 0.5584, 0.7778, 0.5282, 0.7822, 0.4449, 0.8486, 0.3266, 0.8789, 0.3552, 0.8705, 0.436, 0.8486, 0.3266, 0.7822, 0.4449, 0.7698, 0.347, 0.7778, 0.5282, 0.7297, 0.5584, 0.7385, 0.6212, 0.7947, 0.6155, 0.7495, 0.4658, 0.7052, 0.5013, 0.7297, 0.5584, 0.7778, 0.5282, 0.9884, 0.3435, 0.9723, 0.4477, 0.8997, 0.331, 0.8997, 0.331, 0.9723, 0.4477, 0.8705, 0.436, 0.8789, 0.3552, 0.8767, 0.5312, 0.9574, 0.5543, 0.9465, 0.6401, 0.8834, 0.6132, 0.798, 0.547, 0.8767, 0.5312, 0.8834, 0.6132, 0.8263, 0.6418, 0.9396, 0.7111, 0.9215, 0.7036, 0.9267, 0.6525, 0.9465, 0.6401, 0.8815, 0.7424, 0.8814, 0.7236, 0.9215, 0.7036, 0.9396, 0.7111, 0.8259, 0.7071, 0.8428, 0.7008, 0.8814, 0.7236, 0.8815, 0.7424, 0.8263, 0.6418, 0.8434, 0.6529, 0.8428, 0.7008, 0.8259, 0.7071, 0.8834, 0.6132, 0.9465, 0.6401, 0.9267, 0.6525, 0.9072, 0.6372, 0.8263, 0.6418, 0.8834, 0.6132, 0.8577, 0.6394, 0.8434, 0.6529, 0.9215, 0.7036, 0.8814, 0.7236, 0.8822, 0.7016, 0.9048, 0.6885, 0.9267, 0.6525, 0.9215, 0.7036, 0.9048, 0.6885, 0.9065, 0.6594, 0.8428, 0.7008, 0.8434, 0.6529, 0.8624, 0.6598, 0.8605, 0.6873, 0.9072, 0.6372, 0.9267, 0.6525, 0.9065, 0.6594, 0.8826, 0.6286, 0.8814, 0.7236, 0.8428, 0.7008, 0.8605, 0.6873, 0.8822, 0.7016, 0.8434, 0.6529, 0.8577, 0.6394, 0.8826, 0.6286, 0.8624, 0.6598, 0.9072, 0.6372, 0.8826, 0.6286, 0.8834, 0.6132, 0.8577, 0.6394, 0.8834, 0.6132, 0.8826, 0.6286, 0.2958, 0.1491, 0.2898, 0.2531, 0.3634, 0.2739, 0.3837, 0.1777, 0.3837, 0.1777, 0.3634, 0.2739, 0.4291, 0.2806, 0.4715, 0.2042, 0.3957, 0.3435, 0.3435, 0.3337, 0.3374, 0.3443, 0.3867, 0.3543, 0.3435, 0.3337, 0.2911, 0.3191, 0.2901, 0.3325, 0.3374, 0.3443, 0.0971, 0.177, 0.1306, 0.2662, 0.2159, 0.2696, 0.2065, 0.1634, 0.2065, 0.1634, 0.2159, 0.2696, 0.2898, 0.2531, 0.2958, 0.1491, 0.1762, 0.04251, 0.2065, 0.1634, 0.2958, 0.1491, 0.2869, 0.01674, 0.04732, 0.05695, 0.0971, 0.177, 0.2065, 0.1634, 0.1762, 0.04251, 0.1355, 0.3391, 0.1077, 0.277, 0.09922, 0.2797, 0.1262, 0.3526, 0.1077, 0.277, 0.06196, 0.1841, 0.05419, 0.1873, 0.09922, 0.2797, 0.3837, 0.04145, 0.3837, 0.1777, 0.4715, 0.2042, 0.523, 0.09181, 0.2869, 0.01674, 0.2958, 0.1491, 0.3837, 0.1777, 0.3837, 0.04145, 0.4291, 0.2806, 0.3634, 0.2739, 0.3435, 0.3337, 0.3957, 0.3435, 0.06196, 0.1841, 0.01772, 0.07808, 0.01061, 0.08264, 0.05419, 0.1873, 0.452, 0.2949, 0.419, 0.3548, 0.422, 0.3698, 0.4555, 0.298, 0.2159, 0.2696, 0.1306, 0.2662, 0.1607, 0.3312, 0.2256, 0.3294, 0.3634, 0.2739, 0.2898, 0.2531, 0.2911, 0.3191, 0.3435, 0.3337, 0.4989, 0.2136, 0.452, 0.2949, 0.4555, 0.298, 0.5036, 0.2214, 0.2898, 0.2531, 0.2159, 0.2696, 0.2256, 0.3294, 0.2911, 0.3191, 0.5498, 0.1148, 0.4989, 0.2136, 0.5036, 0.2214, 0.5558, 0.1218, 0.1306, 0.2662, 0.0971, 0.177, 0.06196, 0.1841, 0.1077, 0.277, 0.523, 0.09181, 0.4715, 0.2042, 0.4989, 0.2136, 0.5498, 0.1148, 0.4291, 0.2806, 0.3957, 0.3435, 0.419, 0.3548, 0.452, 0.2949, 0.0971, 0.177, 0.04732, 0.05695, 0.01772, 0.07808, 0.06196, 0.1841, 0.4715, 0.2042, 0.4291, 0.2806, 0.452, 0.2949, 0.4989, 0.2136, 0.1607, 0.3312, 0.1306, 0.2662, 0.1077, 0.277, 0.1355, 0.3391, 0.2911, 0.3191, 0.2256, 0.3294, 0.2323, 0.34, 0.2901, 0.3325, 0.1355, 0.3391, 0.1262, 0.3526, 0.1404, 0.3562, 0.1427, 0.3505, 0.1607, 0.3312, 0.1355, 0.3391, 0.1427, 0.3505, 0.1682, 0.3436, 0.422, 0.3698, 0.419, 0.3548, 0.4111, 0.3675, 0.4124, 0.3738, 0.419, 0.3548, 0.3957, 0.3435, 0.3867, 0.3543, 0.4111, 0.3675, 0.2256, 0.3294, 0.1607, 0.3312, 0.1682, 0.3436, 0.2323, 0.34, 0.1682, 0.3436, 0.1427, 0.3505, 0.1404, 0.3562, 0.1695, 0.3474, 0.2323, 0.34, 0.1682, 0.3436, 0.1695, 0.3474, 0.2327, 0.3446, 0.3374, 0.3443, 0.2901, 0.3325, 0.2902, 0.3384, 0.3368, 0.349, 0.2901, 0.3325, 0.2323, 0.34, 0.2327, 0.3446, 0.2902, 0.3384, 0.4111, 0.3675, 0.3867, 0.3543, 0.3848, 0.358, 0.4124, 0.3738, 0.3867, 0.3543, 0.3374, 0.3443, 0.3368, 0.349, 0.3848, 0.358, 0.2902, 0.3384, 0.2327, 0.3446, 0.2343, 0.3517, 0.2902, 0.3449, 0.4124, 0.3738, 0.3848, 0.358, 0.382, 0.3647, 0.3929, 0.3772, 0.3848, 0.358, 0.3368, 0.349, 0.335, 0.356, 0.382, 0.3647, 0.1695, 0.3474, 0.1404, 0.3562, 0.1606, 0.3636, 0.1711, 0.3544, 0.2327, 0.3446, 0.1695, 0.3474, 0.1711, 0.3544, 0.2343, 0.3517, 0.3368, 0.349, 0.2902, 0.3384, 0.2902, 0.3449, 0.335, 0.356, 0.7001, 0.1663, 0.6538, 0.1623, 0.6606, 0.131, 0.703, 0.1309, 0.703, 0.1309, 0.6606, 0.131, 0.6621, 0.08844, 0.7068, 0.09205, 0.7068, 0.09205, 0.6621, 0.08844, 0.6652, 0.0543, 0.7097, 0.05164, 0.7097, 0.05164, 0.6652, 0.0543, 0.6657, 0.01779, 0.7121, 0.01684, 0.6974, 0.1913, 0.6555, 0.1895, 0.6538, 0.1623, 0.7001, 0.1663, 0.5788, 0.09216, 0.5728, 0.04807, 0.5266, 0.06023, 0.7001, 0.1663, 0.703, 0.1309, 0.6607, 0.1309, 0.6538, 0.1622, 0.703, 0.1309, 0.7068, 0.09203, 0.6621, 0.08842, 0.6607, 0.1309, 0.7068, 0.09203, 0.7097, 0.05162, 0.6652, 0.05428, 0.6621, 0.08842, 0.7097, 0.05162, 0.7121, 0.01683, 0.6657, 0.01778, 0.6652, 0.05428, 0.6974, 0.1913, 0.7001, 0.1663, 0.6538, 0.1622, 0.6555, 0.1895, 0.5355, 0.01173, 0.5728, 0.04807, 0.6003, 0.01306, 0.6003, 0.01306, 0.5728, 0.04807, 0.6271, 0.06278, 0.6271, 0.06278, 0.5728, 0.04807, 0.5788, 0.09216, 0.5266, 0.06023, 0.5728, 0.04807, 0.5355, 0.01173, 0.5266, 0.06003, 0.5357, 0.01159, 0.5729, 0.04807, 0.5357, 0.01159, 0.6005, 0.01317, 0.5729, 0.04807, 0.5787, 0.09219, 0.5266, 0.06003, 0.5729, 0.04807, 0.6005, 0.01317, 0.6271, 0.06299, 0.5729, 0.04807, 0.6271, 0.06299, 0.5787, 0.09219, 0.5729, 0.04807])
me_cylinder_002.materials.append(mat_material_001)
me_cylinder_002.materials.append(None)
me_cylinder_002.use_remesh_preserve_volume = False
me_cylinder_002.use_remesh_preserve_attributes = False
me_cylinder_002.use_mirror_vertex_groups = False
me_cylinder_002.update()

# ---- objects
ob_cylinder_001 = bpy.data.objects.new('Cylinder.001', me_cylinder_002)

# ---- transforms, parenting, visibility, modifiers, constraints
ob_cylinder_001.location = (0.0, 0.0, 0.0)
ob_cylinder_001.lineart.crease_threshold = 0.0

# ---- collection membership
col_collection_1.objects.link(ob_cylinder_001)

# ---- scene / render settings (as saved in the file)
scene.frame_start = 1; scene.frame_end = 250; scene.frame_set(1)
scene.render.engine = 'BLENDER_EEVEE_NEXT'
scene.render.resolution_percentage = 50
scene.render.dither_intensity = 0.0
scene.cycles.use_denoising = False
scene.cycles.samples = 128
scene.cycles.sampling_pattern = 'TABULATED_SOBOL'
scene.cycles.light_sampling_threshold = 0.0
scene.cycles.use_adaptive_sampling = False
scene.cycles.use_light_tree = False
scene.cycles.blur_glossy = 0.0
scene.cycles.sample_clamp_indirect = 0.0
scene.view_settings.view_transform = 'Standard'
bpy.context.view_layer.update()

# ---- added for rendering (the .blend has no active camera and no usable light): camera, sun
cam_auto = bpy.data.cameras.new('AutoCamera')
cam_auto.lens = 50.0
cam_auto.sensor_width = 36.0
cam_auto.clip_end = 1000.0
ob_auto_camera = bpy.data.objects.new('AutoCamera', cam_auto)
scene.collection.objects.link(ob_auto_camera)
ob_auto_camera.location = (10.3666, -12.3951, 12.9878)
ob_auto_camera.rotation_euler = (1.09748, -7.21219e-08, 0.694738)
scene.camera = ob_auto_camera
light_auto_sun = bpy.data.lights.new('AutoSun', 'SUN')
light_auto_sun.energy = 3.0
light_auto_sun.angle = 0.0523599
ob_auto_sun = bpy.data.objects.new('AutoSun', light_auto_sun)
scene.collection.objects.link(ob_auto_sun)
ob_auto_sun.rotation_euler = (0.872665, 0.174533, 0.523599)
bpy.context.view_layer.update()
